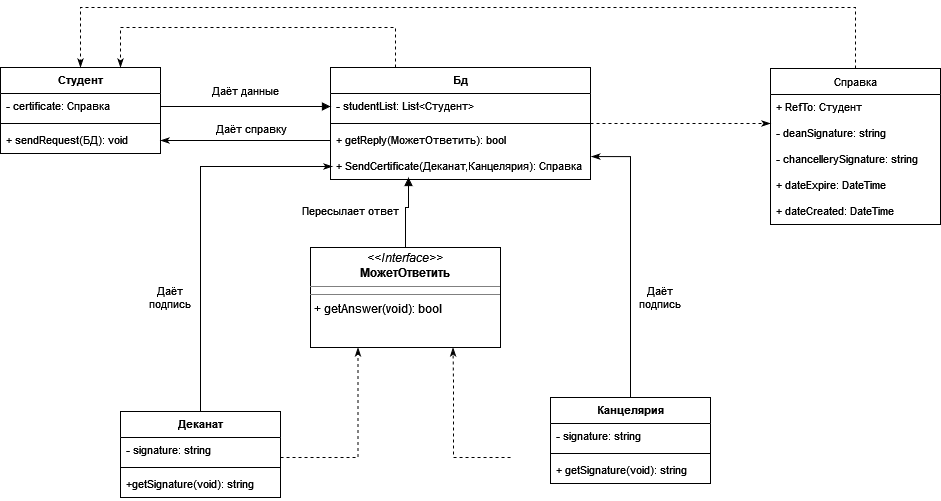

The diagram above was exported from draw.io. Its source (the exported page's mxGraphModel, read from the mxfile embedded in the PNG):
<mxGraphModel dx="868" dy="440" grid="1" gridSize="10" guides="1" tooltips="1" connect="1" arrows="1" fold="1" page="1" pageScale="1" pageWidth="1169" pageHeight="827" math="0" shadow="0">
  <root>
    <mxCell id="WIyWlLk6GJQsqaUBKTNV-0" />
    <mxCell id="WIyWlLk6GJQsqaUBKTNV-1" parent="WIyWlLk6GJQsqaUBKTNV-0" />
    <mxCell id="07bb8b-e4fL1Rcd0Dr1r-36" style="edgeStyle=orthogonalEdgeStyle;rounded=0;orthogonalLoop=1;jettySize=auto;html=1;fontSize=11;endArrow=classicThin;endFill=1;dashed=1;entryX=0.75;entryY=1;entryDx=0;entryDy=0;" parent="WIyWlLk6GJQsqaUBKTNV-1" target="07bb8b-e4fL1Rcd0Dr1r-25" edge="1">
      <mxGeometry relative="1" as="geometry">
        <mxPoint x="550" y="480.0344827586208" as="sourcePoint" />
        <mxPoint x="490" y="380" as="targetPoint" />
        <Array as="points">
          <mxPoint x="493" y="480" />
          <mxPoint x="493" y="410" />
        </Array>
      </mxGeometry>
    </mxCell>
    <mxCell id="07bb8b-e4fL1Rcd0Dr1r-35" style="edgeStyle=orthogonalEdgeStyle;rounded=0;orthogonalLoop=1;jettySize=auto;html=1;entryX=0.25;entryY=1;entryDx=0;entryDy=0;fontSize=11;endArrow=classicThin;endFill=1;dashed=1;" parent="WIyWlLk6GJQsqaUBKTNV-1" target="07bb8b-e4fL1Rcd0Dr1r-25" edge="1">
      <mxGeometry relative="1" as="geometry">
        <mxPoint x="320" y="480.0344827586208" as="sourcePoint" />
        <Array as="points">
          <mxPoint x="398" y="480" />
        </Array>
      </mxGeometry>
    </mxCell>
    <mxCell id="07bb8b-e4fL1Rcd0Dr1r-11" value="Студент" style="swimlane;fontStyle=1;align=center;verticalAlign=top;childLayout=stackLayout;horizontal=1;startSize=26;horizontalStack=0;resizeParent=1;resizeParentMax=0;resizeLast=0;collapsible=1;marginBottom=0;fontSize=11;" parent="WIyWlLk6GJQsqaUBKTNV-1" vertex="1">
      <mxGeometry x="40" y="90" width="160" height="86" as="geometry" />
    </mxCell>
    <mxCell id="07bb8b-e4fL1Rcd0Dr1r-12" value="- certificate: Справка" style="text;strokeColor=none;fillColor=none;align=left;verticalAlign=top;spacingLeft=4;spacingRight=4;overflow=hidden;rotatable=0;points=[[0,0.5],[1,0.5]];portConstraint=eastwest;fontSize=11;" parent="07bb8b-e4fL1Rcd0Dr1r-11" vertex="1">
      <mxGeometry y="26" width="160" height="26" as="geometry" />
    </mxCell>
    <mxCell id="07bb8b-e4fL1Rcd0Dr1r-13" value="" style="line;strokeWidth=1;fillColor=none;align=left;verticalAlign=middle;spacingTop=-1;spacingLeft=3;spacingRight=3;rotatable=0;labelPosition=right;points=[];portConstraint=eastwest;fontSize=11;" parent="07bb8b-e4fL1Rcd0Dr1r-11" vertex="1">
      <mxGeometry y="52" width="160" height="8" as="geometry" />
    </mxCell>
    <mxCell id="07bb8b-e4fL1Rcd0Dr1r-14" value="+ sendRequest(БД): void" style="text;strokeColor=none;fillColor=none;align=left;verticalAlign=top;spacingLeft=4;spacingRight=4;overflow=hidden;rotatable=0;points=[[0,0.5],[1,0.5]];portConstraint=eastwest;fontSize=11;" parent="07bb8b-e4fL1Rcd0Dr1r-11" vertex="1">
      <mxGeometry y="60" width="160" height="26" as="geometry" />
    </mxCell>
    <mxCell id="07bb8b-e4fL1Rcd0Dr1r-72" style="edgeStyle=orthogonalEdgeStyle;rounded=0;orthogonalLoop=1;jettySize=auto;html=1;entryX=0;entryY=0.115;entryDx=0;entryDy=0;entryPerimeter=0;dashed=1;fontSize=11;endArrow=classicThin;endFill=1;" parent="WIyWlLk6GJQsqaUBKTNV-1" source="07bb8b-e4fL1Rcd0Dr1r-15" target="07bb8b-e4fL1Rcd0Dr1r-64" edge="1">
      <mxGeometry relative="1" as="geometry" />
    </mxCell>
    <mxCell id="07bb8b-e4fL1Rcd0Dr1r-73" style="edgeStyle=orthogonalEdgeStyle;rounded=0;orthogonalLoop=1;jettySize=auto;html=1;fontSize=11;endArrow=classicThin;endFill=1;" parent="WIyWlLk6GJQsqaUBKTNV-1" source="07bb8b-e4fL1Rcd0Dr1r-15" target="07bb8b-e4fL1Rcd0Dr1r-14" edge="1">
      <mxGeometry relative="1" as="geometry">
        <Array as="points">
          <mxPoint x="330" y="163" />
          <mxPoint x="330" y="163" />
        </Array>
      </mxGeometry>
    </mxCell>
    <mxCell id="07bb8b-e4fL1Rcd0Dr1r-74" value="Даёт справку" style="edgeLabel;html=1;align=center;verticalAlign=middle;resizable=0;points=[];fontSize=11;" parent="07bb8b-e4fL1Rcd0Dr1r-73" vertex="1" connectable="0">
      <mxGeometry x="0.1412" y="2" relative="1" as="geometry">
        <mxPoint x="17" y="-15" as="offset" />
      </mxGeometry>
    </mxCell>
    <mxCell id="07bb8b-e4fL1Rcd0Dr1r-15" value="Бд" style="swimlane;fontStyle=1;align=center;verticalAlign=top;childLayout=stackLayout;horizontal=1;startSize=26;horizontalStack=0;resizeParent=1;resizeParentMax=0;resizeLast=0;collapsible=1;marginBottom=0;fontSize=11;" parent="WIyWlLk6GJQsqaUBKTNV-1" vertex="1">
      <mxGeometry x="370" y="90" width="260" height="112" as="geometry" />
    </mxCell>
    <mxCell id="07bb8b-e4fL1Rcd0Dr1r-16" value="- studentList: List&lt;Студент&gt;" style="text;strokeColor=none;fillColor=none;align=left;verticalAlign=top;spacingLeft=4;spacingRight=4;overflow=hidden;rotatable=0;points=[[0,0.5],[1,0.5]];portConstraint=eastwest;fontSize=11;" parent="07bb8b-e4fL1Rcd0Dr1r-15" vertex="1">
      <mxGeometry y="26" width="260" height="26" as="geometry" />
    </mxCell>
    <mxCell id="07bb8b-e4fL1Rcd0Dr1r-17" value="" style="line;strokeWidth=1;fillColor=none;align=left;verticalAlign=middle;spacingTop=-1;spacingLeft=3;spacingRight=3;rotatable=0;labelPosition=right;points=[];portConstraint=eastwest;fontSize=11;" parent="07bb8b-e4fL1Rcd0Dr1r-15" vertex="1">
      <mxGeometry y="52" width="260" height="8" as="geometry" />
    </mxCell>
    <mxCell id="07bb8b-e4fL1Rcd0Dr1r-43" value="+ getReply(МожетОтветить): bool&#10;&#10;" style="text;strokeColor=none;fillColor=none;align=left;verticalAlign=top;spacingLeft=4;spacingRight=4;overflow=hidden;rotatable=0;points=[[0,0.5],[1,0.5]];portConstraint=eastwest;fontSize=11;" parent="07bb8b-e4fL1Rcd0Dr1r-15" vertex="1">
      <mxGeometry y="60" width="260" height="26" as="geometry" />
    </mxCell>
    <mxCell id="07bb8b-e4fL1Rcd0Dr1r-41" value="+ SendCertificate(Деканат,Канцелярия): Справка" style="text;strokeColor=none;fillColor=none;align=left;verticalAlign=top;spacingLeft=4;spacingRight=4;overflow=hidden;rotatable=0;points=[[0,0.5],[1,0.5]];portConstraint=eastwest;fontSize=11;" parent="07bb8b-e4fL1Rcd0Dr1r-15" vertex="1">
      <mxGeometry y="86" width="260" height="26" as="geometry" />
    </mxCell>
    <mxCell id="07bb8b-e4fL1Rcd0Dr1r-25" value="&lt;p style=&quot;margin: 0px ; margin-top: 4px ; text-align: center&quot;&gt;&lt;i&gt;&amp;lt;&amp;lt;Interface&amp;gt;&amp;gt;&lt;/i&gt;&lt;br&gt;&lt;b&gt;МожетОтветить&lt;/b&gt;&lt;br&gt;&lt;/p&gt;&lt;hr size=&quot;1&quot;&gt;&lt;hr size=&quot;1&quot;&gt;&lt;p style=&quot;margin: 0px ; margin-left: 4px&quot;&gt;+ getAnswer(void): bool&lt;br&gt;&lt;/p&gt;" style="verticalAlign=top;align=left;overflow=fill;fontSize=12;fontFamily=Helvetica;html=1;comic=0;jiggle=1;" parent="WIyWlLk6GJQsqaUBKTNV-1" vertex="1">
      <mxGeometry x="350" y="270" width="190" height="100" as="geometry" />
    </mxCell>
    <mxCell id="07bb8b-e4fL1Rcd0Dr1r-27" value="Даёт данные" style="endArrow=block;endFill=1;html=1;edgeStyle=orthogonalEdgeStyle;align=left;verticalAlign=top;rounded=0;fontSize=11;entryX=0;entryY=0.5;entryDx=0;entryDy=0;" parent="WIyWlLk6GJQsqaUBKTNV-1" target="07bb8b-e4fL1Rcd0Dr1r-16" edge="1">
      <mxGeometry x="-0.4035" y="29" relative="1" as="geometry">
        <mxPoint x="200" y="130" as="sourcePoint" />
        <mxPoint x="340" y="140" as="targetPoint" />
        <Array as="points">
          <mxPoint x="200" y="129" />
        </Array>
        <mxPoint as="offset" />
      </mxGeometry>
    </mxCell>
    <mxCell id="07bb8b-e4fL1Rcd0Dr1r-32" style="edgeStyle=orthogonalEdgeStyle;rounded=0;orthogonalLoop=1;jettySize=auto;html=1;entryX=0.75;entryY=0;entryDx=0;entryDy=0;fontSize=11;endArrow=classicThin;endFill=1;dashed=1;exitX=0.25;exitY=0;exitDx=0;exitDy=0;" parent="WIyWlLk6GJQsqaUBKTNV-1" source="07bb8b-e4fL1Rcd0Dr1r-15" target="07bb8b-e4fL1Rcd0Dr1r-11" edge="1">
      <mxGeometry relative="1" as="geometry">
        <Array as="points">
          <mxPoint x="435" y="50" />
          <mxPoint x="160" y="50" />
        </Array>
      </mxGeometry>
    </mxCell>
    <mxCell id="07bb8b-e4fL1Rcd0Dr1r-37" value="Пересылает ответ" style="endArrow=block;endFill=1;html=1;edgeStyle=orthogonalEdgeStyle;align=left;verticalAlign=top;rounded=0;fontSize=11;exitX=0.5;exitY=0;exitDx=0;exitDy=0;" parent="WIyWlLk6GJQsqaUBKTNV-1" source="07bb8b-e4fL1Rcd0Dr1r-25" edge="1">
      <mxGeometry x="0.0955" y="105" relative="1" as="geometry">
        <mxPoint x="490" y="200" as="sourcePoint" />
        <mxPoint x="448" y="200" as="targetPoint" />
        <Array as="points">
          <mxPoint x="445" y="230" />
          <mxPoint x="448" y="230" />
        </Array>
        <mxPoint x="-105" y="95" as="offset" />
      </mxGeometry>
    </mxCell>
    <mxCell id="07bb8b-e4fL1Rcd0Dr1r-61" style="edgeStyle=orthogonalEdgeStyle;rounded=0;orthogonalLoop=1;jettySize=auto;html=1;fontSize=11;endArrow=classicThin;endFill=1;" parent="WIyWlLk6GJQsqaUBKTNV-1" source="07bb8b-e4fL1Rcd0Dr1r-44" edge="1">
      <mxGeometry relative="1" as="geometry">
        <mxPoint x="372" y="189" as="targetPoint" />
        <Array as="points">
          <mxPoint x="240" y="189" />
          <mxPoint x="372" y="189" />
        </Array>
      </mxGeometry>
    </mxCell>
    <mxCell id="07bb8b-e4fL1Rcd0Dr1r-44" value="Деканат" style="swimlane;fontStyle=1;align=center;verticalAlign=top;childLayout=stackLayout;horizontal=1;startSize=26;horizontalStack=0;resizeParent=1;resizeParentMax=0;resizeLast=0;collapsible=1;marginBottom=0;comic=0;jiggle=1;fontSize=11;" parent="WIyWlLk6GJQsqaUBKTNV-1" vertex="1">
      <mxGeometry x="160" y="434" width="160" height="86" as="geometry" />
    </mxCell>
    <mxCell id="07bb8b-e4fL1Rcd0Dr1r-48" value="- signature: string" style="text;strokeColor=none;fillColor=none;align=left;verticalAlign=top;spacingLeft=4;spacingRight=4;overflow=hidden;rotatable=0;points=[[0,0.5],[1,0.5]];portConstraint=eastwest;fontSize=11;" parent="07bb8b-e4fL1Rcd0Dr1r-44" vertex="1">
      <mxGeometry y="26" width="160" height="26" as="geometry" />
    </mxCell>
    <mxCell id="07bb8b-e4fL1Rcd0Dr1r-46" value="" style="line;strokeWidth=1;fillColor=none;align=left;verticalAlign=middle;spacingTop=-1;spacingLeft=3;spacingRight=3;rotatable=0;labelPosition=right;points=[];portConstraint=eastwest;comic=0;jiggle=1;fontSize=11;" parent="07bb8b-e4fL1Rcd0Dr1r-44" vertex="1">
      <mxGeometry y="52" width="160" height="8" as="geometry" />
    </mxCell>
    <mxCell id="07bb8b-e4fL1Rcd0Dr1r-47" value="+getSignature(void): string" style="text;strokeColor=none;fillColor=none;align=left;verticalAlign=top;spacingLeft=4;spacingRight=4;overflow=hidden;rotatable=0;points=[[0,0.5],[1,0.5]];portConstraint=eastwest;comic=0;jiggle=1;fontSize=11;" parent="07bb8b-e4fL1Rcd0Dr1r-44" vertex="1">
      <mxGeometry y="60" width="160" height="26" as="geometry" />
    </mxCell>
    <mxCell id="07bb8b-e4fL1Rcd0Dr1r-62" style="edgeStyle=orthogonalEdgeStyle;rounded=0;orthogonalLoop=1;jettySize=auto;html=1;entryX=1.003;entryY=0.118;entryDx=0;entryDy=0;fontSize=11;endArrow=classicThin;endFill=1;entryPerimeter=0;" parent="WIyWlLk6GJQsqaUBKTNV-1" source="07bb8b-e4fL1Rcd0Dr1r-54" target="07bb8b-e4fL1Rcd0Dr1r-41" edge="1">
      <mxGeometry relative="1" as="geometry" />
    </mxCell>
    <mxCell id="07bb8b-e4fL1Rcd0Dr1r-54" value="Канцелярия" style="swimlane;fontStyle=1;align=center;verticalAlign=top;childLayout=stackLayout;horizontal=1;startSize=26;horizontalStack=0;resizeParent=1;resizeParentMax=0;resizeLast=0;collapsible=1;marginBottom=0;comic=0;jiggle=1;fontSize=11;" parent="WIyWlLk6GJQsqaUBKTNV-1" vertex="1">
      <mxGeometry x="590" y="420" width="160" height="86" as="geometry" />
    </mxCell>
    <mxCell id="07bb8b-e4fL1Rcd0Dr1r-56" value="- signature: string" style="text;strokeColor=none;fillColor=none;align=left;verticalAlign=top;spacingLeft=4;spacingRight=4;overflow=hidden;rotatable=0;points=[[0,0.5],[1,0.5]];portConstraint=eastwest;fontSize=11;" parent="07bb8b-e4fL1Rcd0Dr1r-54" vertex="1">
      <mxGeometry y="26" width="160" height="26" as="geometry" />
    </mxCell>
    <mxCell id="07bb8b-e4fL1Rcd0Dr1r-57" value="" style="line;strokeWidth=1;fillColor=none;align=left;verticalAlign=middle;spacingTop=-1;spacingLeft=3;spacingRight=3;rotatable=0;labelPosition=right;points=[];portConstraint=eastwest;comic=0;jiggle=1;fontSize=11;" parent="07bb8b-e4fL1Rcd0Dr1r-54" vertex="1">
      <mxGeometry y="52" width="160" height="8" as="geometry" />
    </mxCell>
    <mxCell id="07bb8b-e4fL1Rcd0Dr1r-58" value="+ getSignature(void): string" style="text;strokeColor=none;fillColor=none;align=left;verticalAlign=top;spacingLeft=4;spacingRight=4;overflow=hidden;rotatable=0;points=[[0,0.5],[1,0.5]];portConstraint=eastwest;comic=0;jiggle=1;fontSize=11;" parent="07bb8b-e4fL1Rcd0Dr1r-54" vertex="1">
      <mxGeometry y="60" width="160" height="26" as="geometry" />
    </mxCell>
    <mxCell id="07bb8b-e4fL1Rcd0Dr1r-70" style="edgeStyle=orthogonalEdgeStyle;rounded=0;orthogonalLoop=1;jettySize=auto;html=1;fontSize=11;endArrow=classicThin;endFill=1;entryX=0.5;entryY=0;entryDx=0;entryDy=0;dashed=1;" parent="WIyWlLk6GJQsqaUBKTNV-1" source="07bb8b-e4fL1Rcd0Dr1r-63" target="07bb8b-e4fL1Rcd0Dr1r-11" edge="1">
      <mxGeometry relative="1" as="geometry">
        <mxPoint x="150" y="60" as="targetPoint" />
        <Array as="points">
          <mxPoint x="895" y="30" />
          <mxPoint x="120" y="30" />
        </Array>
      </mxGeometry>
    </mxCell>
    <mxCell id="07bb8b-e4fL1Rcd0Dr1r-63" value="Справка" style="swimlane;fontStyle=0;childLayout=stackLayout;horizontal=1;startSize=26;fillColor=none;horizontalStack=0;resizeParent=1;resizeParentMax=0;resizeLast=0;collapsible=1;marginBottom=0;comic=0;jiggle=1;fontSize=11;" parent="WIyWlLk6GJQsqaUBKTNV-1" vertex="1">
      <mxGeometry x="810" y="91" width="170" height="156" as="geometry" />
    </mxCell>
    <mxCell id="07bb8b-e4fL1Rcd0Dr1r-68" value="+ RefTo: Студент" style="text;strokeColor=none;fillColor=none;align=left;verticalAlign=top;spacingLeft=4;spacingRight=4;overflow=hidden;rotatable=0;points=[[0,0.5],[1,0.5]];portConstraint=eastwest;comic=0;jiggle=1;fontSize=11;" parent="07bb8b-e4fL1Rcd0Dr1r-63" vertex="1">
      <mxGeometry y="26" width="170" height="26" as="geometry" />
    </mxCell>
    <mxCell id="07bb8b-e4fL1Rcd0Dr1r-64" value="- deanSignature: string" style="text;strokeColor=none;fillColor=none;align=left;verticalAlign=top;spacingLeft=4;spacingRight=4;overflow=hidden;rotatable=0;points=[[0,0.5],[1,0.5]];portConstraint=eastwest;comic=0;jiggle=1;fontSize=11;" parent="07bb8b-e4fL1Rcd0Dr1r-63" vertex="1">
      <mxGeometry y="52" width="170" height="26" as="geometry" />
    </mxCell>
    <mxCell id="07bb8b-e4fL1Rcd0Dr1r-65" value="- chancellerySignature: string" style="text;strokeColor=none;fillColor=none;align=left;verticalAlign=top;spacingLeft=4;spacingRight=4;overflow=hidden;rotatable=0;points=[[0,0.5],[1,0.5]];portConstraint=eastwest;comic=0;jiggle=1;fontSize=11;" parent="07bb8b-e4fL1Rcd0Dr1r-63" vertex="1">
      <mxGeometry y="78" width="170" height="26" as="geometry" />
    </mxCell>
    <mxCell id="07bb8b-e4fL1Rcd0Dr1r-66" value="+ dateExpire: DateTime" style="text;strokeColor=none;fillColor=none;align=left;verticalAlign=top;spacingLeft=4;spacingRight=4;overflow=hidden;rotatable=0;points=[[0,0.5],[1,0.5]];portConstraint=eastwest;comic=0;jiggle=1;fontSize=11;" parent="07bb8b-e4fL1Rcd0Dr1r-63" vertex="1">
      <mxGeometry y="104" width="170" height="26" as="geometry" />
    </mxCell>
    <mxCell id="07bb8b-e4fL1Rcd0Dr1r-67" value="+ dateCreated: DateTime" style="text;strokeColor=none;fillColor=none;align=left;verticalAlign=top;spacingLeft=4;spacingRight=4;overflow=hidden;rotatable=0;points=[[0,0.5],[1,0.5]];portConstraint=eastwest;comic=0;jiggle=1;fontSize=11;" parent="07bb8b-e4fL1Rcd0Dr1r-63" vertex="1">
      <mxGeometry y="130" width="170" height="26" as="geometry" />
    </mxCell>
    <mxCell id="07bb8b-e4fL1Rcd0Dr1r-76" value="Даёт подпись" style="text;html=1;strokeColor=none;fillColor=none;align=center;verticalAlign=middle;whiteSpace=wrap;rounded=0;comic=0;jiggle=1;fontSize=11;" parent="WIyWlLk6GJQsqaUBKTNV-1" vertex="1">
      <mxGeometry x="180" y="305" width="60" height="30" as="geometry" />
    </mxCell>
    <mxCell id="07bb8b-e4fL1Rcd0Dr1r-77" value="Даёт подпись" style="text;html=1;strokeColor=none;fillColor=none;align=center;verticalAlign=middle;whiteSpace=wrap;rounded=0;comic=0;jiggle=1;fontSize=11;" parent="WIyWlLk6GJQsqaUBKTNV-1" vertex="1">
      <mxGeometry x="670" y="305" width="60" height="30" as="geometry" />
    </mxCell>
  </root>
</mxGraphModel>